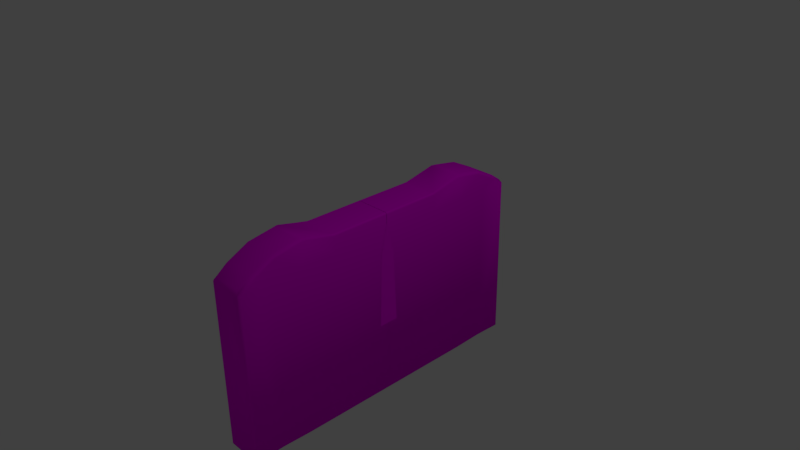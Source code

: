 # Source: MykiGateOpen.blend  (saved by Blender 2.77.0; exported with 4.5.12 LTS)
import bpy
from mathutils import Matrix  # noqa: F401  (used for matrix-valued properties, if any)

bpy.ops.wm.read_factory_settings(use_empty=True)
scene = bpy.context.scene
scene.name = 'Scene'

# ---- collections
col_collection_1 = bpy.data.collections.new('Collection 1'); scene.collection.children.link(col_collection_1)

# ---- images (referenced by path relative to the original .blend; pixels are not part of the script)
import os
ASSET_DIR = os.environ.get("B2B_ASSET_DIR", "")  # directory of the original .blend (textures are referenced by path, not embedded)
HERE = os.path.dirname(os.path.abspath(__file__))  # packed textures are extracted next to this script under _unpacked/

def load_image(name, relpath, width, height, colorspace="sRGB"):
    """Load a texture the original file referenced (path relative to the .blend, or extracted next to this script)."""
    p = next((c for c in (os.path.join(HERE, relpath), os.path.join(ASSET_DIR, relpath)) if relpath and os.path.exists(c)), "")
    if p:
        img = bpy.data.images.load(p, check_existing=True)
        img.name = name
    else:  # same state as the original file: an image datablock whose file is absent (Cycles renders it pink)
        img = bpy.data.images.new(name, width, height)
        img.source = "FILE"
        img.filepath = "//" + (relpath or name)
    img.colorspace_settings.name = colorspace
    return img
img_ticket_png = load_image('ticket.png', 'ticket.png', 1024, 1024, 'sRGB')

# ---- materials (node trees are filled in below, after node groups)
mat_wire_027177088 = bpy.data.materials.new('wire_027177088')
mat_wire_027177088.alpha_threshold = 0.0
mat_wire_027177088.diffuse_color = (0.1059, 0.6941, 0.3451, 1.0)
mat_wire_027177088.specular_color = (0.35, 0.35, 0.35)
mat_wire_027177088.roughness = 0.5

# ---- material node trees
mat_wire_027177088.use_nodes = True; mat_wire_027177088.node_tree.nodes.clear()
_N = mat_wire_027177088.node_tree.nodes; _L = mat_wire_027177088.node_tree.links
n0 = _N.new('ShaderNodeOutputMaterial'); n0.name = 'Material Output'; n0.location = (300, 300)
n1 = _N.new('ShaderNodeBsdfDiffuse'); n1.name = 'Diffuse BSDF'; n1.location = (10, 300)
n2 = _N.new('ShaderNodeTexImage'); n2.name = 'Image Texture'; n2.location = (-180, 300)
n2.width = 140
n2.image = img_ticket_png
_L.new(n1.outputs[0], n0.inputs[0])
_L.new(n2.outputs[0], n1.inputs[0])
n0.is_active_output = True

# ---- world
world_world = bpy.data.worlds.new('World'); scene.world = world_world
world_world.color = (0.05088, 0.05088, 0.05088)
world_world.use_sun_shadow = False
world_world.sun_shadow_jitter_overblur = 0.0
world_world.cycles.sampling_method = 'MANUAL'

# ---- cameras
cam_camera = bpy.data.cameras.new('Camera')
cam_camera.clip_end = 100.0
cam_camera.lens = 35.0
cam_camera.sensor_width = 32.0
cam_camera.sensor_height = 18.0
cam_camera.ortho_scale = 7.314
cam_camera.dof.focus_distance = 0.0

# ---- lights
light_lamp = bpy.data.lights.new('Lamp', 'POINT')
light_lamp.transmission_factor = 0.0
light_lamp.cutoff_distance = 30.0
light_lamp.energy = 100.0
light_lamp.shadow_buffer_clip_start = 1.001
light_lamp.shadow_soft_size = 0.1
light_lamp.shadow_maximum_resolution = 0.006
light_lamp.use_absolute_resolution = True

# ---- meshes
me_untitled = bpy.data.meshes.new('Untitled')
me_untitled.from_pydata([(-0.1042, -0.0003982, -0.7658), (-0.1034, -0.326, -0.7658), (0.1035, -0.3256, -0.7658), (0.1027, 6.008e-05, -0.7658), (-0.09416, -0.001076, 0.2666), (0.09274, -0.0005627, 0.2666), (0.09336, -0.3263, 0.2663), (-0.09344, -0.3266, 0.2663), (0.1027, -0.0005403, 0.1677), (-0.1042, -0.0009985, 0.1677), (0.1035, -0.3262, 0.1674), (0.09455, -0.8669, -0.7658), (-0.09215, -0.8673, -0.7658), (-0.09224, -0.8698, 0.1571), (0.09466, -0.8693, 0.1571), (-0.09789, -0.5333, -0.7658), (-0.09761, -0.704, -0.7658), (0.09929, -0.7035, -0.7658), (0.1038, -0.5328, -0.7658), (0.08381, -0.5304, 0.3105), (0.08412, -0.6706, 0.2845), (-0.08248, -0.671, 0.2845), (-0.08279, -0.5309, 0.3105), (0.1038, -0.5334, 0.1673), (0.1043, -0.7041, 0.1672), (-0.1034, -0.3266, 0.1674), (-0.103, -0.5339, 0.1673), (0.1027, -0.0006404, 0.2566), (0.1015, -0.0006428, 0.2622), (0.09824, -0.0006504, 0.2656), (-0.09966, -0.001089, 0.2656), (-0.1031, -0.001096, 0.2622), (-0.1042, -0.0009985, 0.2566), (0.1039, -0.5074, 0.2989), (0.1035, -0.3262, 0.2563), (-0.08206, -0.8592, 0.176), (-0.08221, -0.7932, 0.2227), (0.08439, -0.7928, 0.2227), (0.08444, -0.8587, 0.176), (-0.1026, -0.669, 0.2684), (-0.1026, -0.7046, 0.1672), (-0.103, -0.508, 0.2989), (0.1046, -0.8593, 0.1577), (0.1045, -0.7821, 0.2074), (0.1042, -0.6684, 0.2684), (-0.1034, -0.3267, 0.2563), (0.09385, -0.5056, 0.3088), (-0.09305, -0.506, 0.3088), (-0.09775, -0.8662, -0.7658), (-0.1011, -0.8628, -0.7658), (-0.1023, -0.8573, -0.7658), (0.1035, -0.8624, -0.7658), (0.1046, -0.8568, -0.7658), (0.1002, -0.8657, -0.7658), (-0.1023, -0.7826, 0.2074), (-0.1022, -0.8598, 0.1577), (-0.09322, -0.7902, 0.2191), (-0.09349, -0.6681, 0.2809), (0.09501, -0.6677, 0.2809), (0.09528, -0.7898, 0.2191), (0.09896, -0.3262, 0.2652), (-0.09832, -0.7883, 0.2164), (-0.09859, -0.6671, 0.2781), (0.1013, -0.8626, 0.1575), (-0.09555, -0.8664, 0.1573), (0.09716, -0.5062, 0.3055), (0.1, -0.6666, 0.2781), (-0.09634, -0.5066, 0.3055), (-0.09894, -0.3267, 0.2652), (0.1004, -0.7878, 0.2164), (0.09795, -0.866, 0.1573), (0.1023, -0.3262, 0.2618), (-0.1013, -0.7858, 0.2125), (-0.1016, -0.6674, 0.2739), (-0.09886, -0.8631, 0.1575), (0.1006, -0.5068, 0.3022), (0.1032, -0.6668, 0.2739), (-0.09974, -0.5073, 0.3022), (-0.1023, -0.3266, 0.2618), (0.1034, -0.7853, 0.2125), (-0.1042, -0.000298, -0.7658), (0.1027, 0.0001597, -0.7658), (0.102, 0.3259, -0.7658), (-0.1049, 0.3253, -0.7658), (-0.09417, 0.0004239, 0.2666), (-0.09489, 0.3259, 0.2663), (0.09191, 0.3264, 0.2663), (0.09273, 0.0007377, 0.2666), (-0.1042, 0.0003018, 0.1677), (0.1027, 0.0007596, 0.1677), (0.102, 0.3265, 0.1674), (0.09071, 0.867, -0.7658), (0.09081, 0.8694, 0.1571), (-0.09609, 0.8691, 0.1571), (-0.09599, 0.8666, -0.7658), (-0.1002, 0.5326, -0.7658), (0.1015, 0.5331, -0.7658), (0.09618, 0.7037, -0.7658), (-0.1007, 0.7033, -0.7658), (0.08146, 0.5305, 0.3105), (-0.08514, 0.5302, 0.3105), (-0.08545, 0.6703, 0.2845), (0.08115, 0.6707, 0.2845), (0.1015, 0.5337, 0.1673), (0.1012, 0.7044, 0.1672), (-0.1053, 0.5332, 0.1673), (-0.1049, 0.3259, 0.1674), (0.09823, 0.0008497, 0.2656), (0.1015, 0.0008569, 0.2621), (0.1027, 0.0008597, 0.2566), (-0.1031, 0.0004039, 0.2621), (-0.09967, 0.0004115, 0.2656), (-0.1042, 0.0003014, 0.2566), (0.102, 0.3265, 0.2563), (0.1016, 0.5077, 0.2989), (-0.08587, 0.8585, 0.176), (0.08063, 0.8588, 0.176), (0.08088, 0.7929, 0.2227), (-0.08572, 0.7925, 0.2227), (-0.1055, 0.6682, 0.2684), (-0.1053, 0.5073, 0.2989), (-0.1057, 0.7039, 0.1672), (0.1013, 0.6687, 0.2684), (0.101, 0.7824, 0.2074), (0.1008, 0.8596, 0.1577), (-0.1049, 0.326, 0.2563), (-0.09529, 0.5053, 0.3088), (0.09161, 0.5057, 0.3088), (-0.1016, 0.8655, -0.7658), (-0.1049, 0.8621, -0.7658), (-0.1061, 0.8566, -0.7658), (0.09972, 0.8627, -0.7658), (0.09632, 0.8659, -0.7658), (0.1008, 0.8571, -0.7658), (-0.106, 0.8591, 0.1577), (-0.1058, 0.7819, 0.2074), (-0.09644, 0.6674, 0.2809), (-0.09671, 0.7895, 0.2191), (0.09206, 0.6677, 0.2809), (0.09179, 0.7899, 0.2191), (0.09751, 0.3264, 0.2652), (-0.1018, 0.7876, 0.2164), (-0.1015, 0.6664, 0.2781), (0.09752, 0.8629, 0.1575), (-0.09938, 0.8657, 0.1573), (0.09491, 0.5063, 0.3055), (0.09706, 0.6668, 0.2781), (-0.09869, 0.5059, 0.3055), (-0.1004, 0.326, 0.2652), (0.09412, 0.8661, 0.1573), (0.09689, 0.788, 0.2164), (0.1008, 0.3265, 0.2618), (-0.1045, 0.6667, 0.2739), (-0.1048, 0.7851, 0.2125), (-0.1027, 0.8624, 0.1575), (0.09831, 0.5071, 0.3022), (0.1003, 0.6671, 0.2739), (-0.102, 0.5066, 0.3022), (-0.1038, 0.3259, 0.2618), (0.0999, 0.7855, 0.2125), (0.1038, -0.05584, -0.3607), (0.1037, -0.03944, 0.04353), (0.1037, -0.03944, -0.3607), (0.1036, 0.0003619, 0.2109), (0.1036, 0.0003619, -0.3607), (0.1035, 0.04016, 0.04353), (0.1035, 0.04016, -0.3607), (0.1035, 0.05666, -0.3607), (0.1037, -0.04534, -0.3607), (0.1037, -0.03194, -0.3607), (0.1036, 0.03276, -0.3607), (0.1035, 0.04616, -0.3607), (-0.1047, 0.05621, -0.3607), (-0.1047, 0.03971, 0.04353), (-0.1047, 0.03971, -0.3607), (-0.1046, -9.346e-05, 0.2109), (-0.1046, -9.346e-05, -0.3607), (-0.1045, -0.03989, 0.04353), (-0.1045, -0.03989, -0.3607), (-0.1045, -0.05629, -0.3607), (-0.1047, 0.04571, -0.3607), (-0.1047, 0.03231, -0.3607), (-0.1045, -0.03239, -0.3607), (-0.1045, -0.04579, -0.3607)], [(169, 168), (164, 169), (170, 164), (171, 170), (181, 180), (176, 181), (182, 176), (183, 182)], [(2, 1, 0), (0, 3, 2), (6, 5, 4), (4, 7, 6), (8, 3, 0), (0, 9, 8), (10, 2, 3), (3, 8, 10), (13, 12, 11), (11, 14, 13), (17, 16, 15), (15, 18, 17), (21, 20, 19), (19, 22, 21), (17, 18, 23), (23, 24, 17), (25, 1, 15), (15, 26, 25), (27, 8, 29), (29, 28, 27), (8, 9, 5), (5, 29, 8), (4, 5, 31), (31, 30, 4), (5, 9, 32), (32, 31, 5), (33, 23, 10), (10, 34, 33), (37, 36, 35), (35, 38, 37), (26, 40, 39), (39, 41, 26), (43, 42, 24), (24, 44, 43), (45, 32, 9), (9, 25, 45), (15, 1, 2), (2, 18, 15), (47, 46, 6), (6, 7, 47), (23, 18, 2), (2, 10, 23), (9, 0, 1), (1, 25, 9), (8, 27, 34), (34, 10, 8), (41, 45, 25), (25, 26, 41), (26, 15, 16), (16, 40, 26), (48, 49, 11), (11, 12, 48), (49, 50, 16), (16, 11, 49), (51, 53, 17), (17, 52, 51), (11, 16, 17), (17, 53, 11), (36, 37, 20), (20, 21, 36), (42, 52, 17), (17, 24, 42), (54, 39, 40), (40, 55, 54), (44, 24, 23), (23, 33, 44), (56, 36, 21), (21, 57, 56), (57, 21, 22), (22, 47, 57), (46, 47, 22), (22, 19, 46), (58, 46, 19), (19, 20, 58), (59, 58, 20), (20, 37, 59), (59, 37, 38), (38, 14, 59), (13, 14, 38), (38, 35, 13), (56, 13, 35), (35, 36, 56), (55, 40, 16), (16, 50, 55), (6, 60, 29), (29, 5, 6), (57, 62, 61), (61, 56, 57), (42, 63, 51), (51, 52, 42), (13, 64, 48), (48, 12, 13), (58, 66, 65), (65, 46, 58), (7, 68, 67), (67, 47, 7), (70, 69, 59), (59, 14, 70), (56, 61, 64), (64, 13, 56), (4, 30, 68), (68, 7, 4), (46, 65, 60), (60, 6, 46), (59, 69, 66), (66, 58, 59), (47, 67, 62), (62, 57, 47), (60, 71, 28), (28, 29, 60), (71, 34, 27), (27, 28, 71), (73, 72, 61), (61, 62, 73), (39, 54, 72), (72, 73, 39), (63, 70, 53), (53, 51, 63), (70, 14, 11), (11, 53, 70), (64, 74, 49), (49, 48, 64), (74, 55, 50), (50, 49, 74), (66, 76, 75), (75, 65, 66), (76, 44, 33), (33, 75, 76), (68, 78, 77), (77, 67, 68), (78, 45, 41), (41, 77, 78), (63, 79, 69), (69, 70, 63), (42, 43, 79), (79, 63, 42), (61, 72, 74), (74, 64, 61), (72, 54, 55), (55, 74, 72), (30, 31, 78), (78, 68, 30), (31, 32, 45), (45, 78, 31), (65, 75, 71), (71, 60, 65), (33, 34, 71), (71, 75, 33), (69, 79, 76), (76, 66, 69), (79, 43, 44), (44, 76, 79), (77, 73, 62), (62, 67, 77), (41, 39, 73), (73, 77, 41), (82, 81, 80), (80, 83, 82), (86, 85, 84), (84, 87, 86), (89, 88, 80), (80, 81, 89), (90, 89, 81), (81, 82, 90), (93, 92, 91), (91, 94, 93), (97, 96, 95), (95, 98, 97), (101, 100, 99), (99, 102, 101), (97, 104, 103), (103, 96, 97), (106, 105, 95), (95, 83, 106), (107, 89, 109), (109, 108, 107), (89, 107, 87), (87, 88, 89), (110, 87, 84), (84, 111, 110), (112, 88, 87), (87, 110, 112), (114, 113, 90), (90, 103, 114), (117, 116, 115), (115, 118, 117), (105, 120, 119), (119, 121, 105), (123, 122, 104), (104, 124, 123), (125, 106, 88), (88, 112, 125), (95, 96, 82), (82, 83, 95), (126, 85, 86), (86, 127, 126), (103, 90, 82), (82, 96, 103), (88, 106, 83), (83, 80, 88), (89, 90, 113), (113, 109, 89), (120, 105, 106), (106, 125, 120), (105, 121, 98), (98, 95, 105), (128, 94, 91), (91, 129, 128), (129, 91, 98), (98, 130, 129), (131, 133, 97), (97, 132, 131), (91, 132, 97), (97, 98, 91), (118, 101, 102), (102, 117, 118), (124, 104, 97), (97, 133, 124), (135, 134, 121), (121, 119, 135), (122, 114, 103), (103, 104, 122), (137, 136, 101), (101, 118, 137), (136, 126, 100), (100, 101, 136), (127, 99, 100), (100, 126, 127), (138, 102, 99), (99, 127, 138), (139, 117, 102), (102, 138, 139), (139, 92, 116), (116, 117, 139), (93, 115, 116), (116, 92, 93), (137, 118, 115), (115, 93, 137), (134, 130, 98), (98, 121, 134), (86, 87, 107), (107, 140, 86), (136, 137, 141), (141, 142, 136), (124, 133, 131), (131, 143, 124), (93, 94, 128), (128, 144, 93), (138, 127, 145), (145, 146, 138), (85, 126, 147), (147, 148, 85), (149, 92, 139), (139, 150, 149), (137, 93, 144), (144, 141, 137), (84, 85, 148), (148, 111, 84), (127, 86, 140), (140, 145, 127), (139, 138, 146), (146, 150, 139), (126, 136, 142), (142, 147, 126), (140, 107, 108), (108, 151, 140), (151, 108, 109), (109, 113, 151), (152, 142, 141), (141, 153, 152), (119, 152, 153), (153, 135, 119), (143, 131, 132), (132, 149, 143), (149, 132, 91), (91, 92, 149), (144, 128, 129), (129, 154, 144), (154, 129, 130), (130, 134, 154), (146, 145, 155), (155, 156, 146), (156, 155, 114), (114, 122, 156), (148, 147, 157), (157, 158, 148), (158, 157, 120), (120, 125, 158), (143, 149, 150), (150, 159, 143), (124, 143, 159), (159, 123, 124), (141, 144, 154), (154, 153, 141), (153, 154, 134), (134, 135, 153), (111, 148, 158), (158, 110, 111), (110, 158, 125), (125, 112, 110), (145, 140, 151), (151, 155, 145), (114, 155, 151), (151, 113, 114), (150, 146, 156), (156, 159, 150), (159, 156, 122), (122, 123, 159), (157, 147, 142), (142, 152, 157), (120, 157, 152), (152, 119, 120), (161, 160, 162), (161, 164, 163), (164, 161, 162), (164, 165, 163), (165, 164, 166), (166, 167, 165), (173, 172, 174), (173, 176, 175), (176, 173, 174), (176, 177, 175), (177, 176, 178), (178, 179, 177)])
me_untitled.polygons.foreach_set('use_smooth', [True] * 324)
_k = set([(0, 3), (0, 9), (3, 8), (4, 5), (4, 30), (5, 29), (8, 27), (9, 32), (27, 28), (28, 29), (30, 31), (31, 32), (80, 81), (80, 88), (81, 89), (84, 87), (84, 111), (87, 107), (88, 112), (89, 109), (107, 108), (108, 109), (110, 111), (110, 112), (160, 161), (160, 162), (161, 163), (162, 164), (163, 165), (164, 166), (164, 169), (164, 170), (165, 167), (166, 167), (168, 169), (170, 171), (172, 173), (172, 174), (173, 175), (174, 176), (175, 177), (176, 178), (176, 181), (176, 182), (177, 179), (178, 179), (180, 181), (182, 183)])
me_untitled.attributes.new('sharp_edge', 'BOOLEAN', 'EDGE').data.foreach_set('value', [ (min(e.vertices), max(e.vertices)) in _k for e in me_untitled.edges])
_uv = me_untitled.uv_layers.new(name='UVChannel_1')
_uv.uv.foreach_set('vector', [0.5032, 0.2432, 0.5971, 0.2432, 0.5971, 0.0238, 0.5971, 0.0238, 0.5032, 0.0238, 0.5032, 0.2432, 0.9648, 0.4861, 0.9679, 0.1087, 0.8219, 0.1075, 0.8219, 0.1075, 0.8188, 0.485, 0.9648, 0.4861, 0.5091, 0.5565, 0.5091, 0.9796, 0.603, 0.9796, 0.603, 0.9796, 0.603, 0.5565, 0.5091, 0.5565, 0.0672, 0.2486, 0.4903, 0.2486, 0.4903, 0.0293, 0.4903, 0.0293, 0.0672, 0.0293, 0.0672, 0.2486, 0.6345, 0.1195, 0.6287, 0.8383, 0.7745, 0.8395, 0.7745, 0.8395, 0.7812, 0.1205, 0.6345, 0.1195, 0.5055, 0.4147, 0.5948, 0.4147, 0.5948, 0.3372, 0.5948, 0.3372, 0.5032, 0.3372, 0.5055, 0.4147, 0.8249, 0.7576, 0.9546, 0.7583, 0.9554, 0.6478, 0.9554, 0.6478, 0.8256, 0.647, 0.8249, 0.7576, 0.4881, 0.4201, 0.4903, 0.3427, 0.0672, 0.3427, 0.0672, 0.3427, 0.0672, 0.4201, 0.4881, 0.4201, 0.0672, 0.2485, 0.4903, 0.2485, 0.4881, 0.3426, 0.4881, 0.3426, 0.0672, 0.3426, 0.0672, 0.2485, 0.5091, 0.5161, 0.5091, 0.5565, 0.5112, 0.5121, 0.5112, 0.5121, 0.5097, 0.5136, 0.5091, 0.5161, 0.5091, 0.5565, 0.603, 0.5565, 0.5137, 0.5116, 0.5137, 0.5116, 0.5112, 0.5121, 0.5091, 0.5565, 0.5985, 0.5116, 0.5137, 0.5116, 0.6025, 0.5136, 0.6025, 0.5136, 0.601, 0.5121, 0.5985, 0.5116, 0.5137, 0.5116, 0.603, 0.5565, 0.603, 0.5161, 0.603, 0.5161, 0.6025, 0.5136, 0.5137, 0.5116, 0.0075, 0.3309, 0.0672, 0.3427, 0.0672, 0.2486, 0.0672, 0.2486, 0.0269, 0.2486, 0.0075, 0.3309, 0.9553, 0.8642, 0.8251, 0.8636, 0.8251, 0.9258, 0.8251, 0.9258, 0.9546, 0.9265, 0.9553, 0.8642, 0.0672, 0.3426, 0.0672, 0.42, 0.0213, 0.4038, 0.0213, 0.4038, 0.0075, 0.3307, 0.0672, 0.3426, 0.0489, 0.4555, 0.0714, 0.4905, 0.0672, 0.4201, 0.0672, 0.4201, 0.0213, 0.4039, 0.0489, 0.4555, 0.0269, 0.2485, 0.0269, 0.0291, 0.0672, 0.0291, 0.0672, 0.0291, 0.0672, 0.2485, 0.0269, 0.2485, 0.5948, 0.3372, 0.5971, 0.2432, 0.5032, 0.2432, 0.5032, 0.2432, 0.5032, 0.3372, 0.5948, 0.3372, 0.8175, 0.6284, 0.9638, 0.6294, 0.9648, 0.4861, 0.9648, 0.4861, 0.8188, 0.485, 0.8175, 0.6284, 0.0672, 0.3427, 0.4903, 0.3427, 0.4903, 0.2486, 0.4903, 0.2486, 0.0672, 0.2486, 0.0672, 0.3427, 0.0672, 0.0291, 0.4903, 0.0291, 0.4903, 0.2485, 0.4903, 0.2485, 0.0672, 0.2485, 0.0672, 0.0291, 0.0672, 0.0293, 0.0269, 0.0293, 0.0269, 0.2486, 0.0269, 0.2486, 0.0672, 0.2486, 0.0672, 0.0293, 0.0075, 0.3307, 0.0269, 0.2485, 0.0672, 0.2485, 0.0672, 0.2485, 0.0672, 0.3426, 0.0075, 0.3307, 0.0672, 0.3426, 0.4881, 0.3426, 0.4881, 0.42, 0.4881, 0.42, 0.0672, 0.42, 0.0672, 0.3426, 0.595, 0.4883, 0.5966, 0.4868, 0.5077, 0.4888, 0.5077, 0.4888, 0.5925, 0.4888, 0.595, 0.4883, 0.5966, 0.4868, 0.5971, 0.4842, 0.5948, 0.4147, 0.5948, 0.4147, 0.5077, 0.4888, 0.5966, 0.4868, 0.5037, 0.4868, 0.5052, 0.4883, 0.5055, 0.4147, 0.5055, 0.4147, 0.5032, 0.4842, 0.5037, 0.4868, 0.5077, 0.4888, 0.5948, 0.4147, 0.5055, 0.4147, 0.5055, 0.4147, 0.5052, 0.4883, 0.5077, 0.4888, 0.8251, 0.8636, 0.9553, 0.8642, 0.9546, 0.7583, 0.9546, 0.7583, 0.8249, 0.7576, 0.8251, 0.8636, 0.0714, 0.4905, 0.4903, 0.4897, 0.4881, 0.4201, 0.4881, 0.4201, 0.0672, 0.4201, 0.0714, 0.4905, 0.0489, 0.4554, 0.0213, 0.4038, 0.0672, 0.42, 0.0672, 0.42, 0.0714, 0.4904, 0.0489, 0.4554, 0.0213, 0.4039, 0.0672, 0.4201, 0.0672, 0.3427, 0.0672, 0.3427, 0.0075, 0.3309, 0.0213, 0.4039, 0.8161, 0.863, 0.8251, 0.8636, 0.8249, 0.7576, 0.8249, 0.7576, 0.8159, 0.7564, 0.8161, 0.863, 0.8159, 0.7564, 0.8249, 0.7576, 0.8256, 0.647, 0.8256, 0.647, 0.8175, 0.6284, 0.8159, 0.7564, 0.9638, 0.6294, 0.8175, 0.6284, 0.8256, 0.647, 0.8256, 0.647, 0.9554, 0.6478, 0.9638, 0.6294, 0.9631, 0.7573, 0.9638, 0.6294, 0.9554, 0.6478, 0.9554, 0.6478, 0.9546, 0.7583, 0.9631, 0.7573, 0.9649, 0.8638, 0.9631, 0.7573, 0.9546, 0.7583, 0.9546, 0.7583, 0.9553, 0.8642, 0.9649, 0.8638, 0.9649, 0.8638, 0.9553, 0.8642, 0.9546, 0.9265, 0.9546, 0.9265, 0.9632, 0.942, 0.9649, 0.8638, 0.8163, 0.9411, 0.9632, 0.942, 0.9546, 0.9265, 0.9546, 0.9265, 0.8251, 0.9258, 0.8163, 0.9411, 0.8161, 0.863, 0.8163, 0.9411, 0.8251, 0.9258, 0.8251, 0.9258, 0.8251, 0.8636, 0.8161, 0.863, 0.0714, 0.4904, 0.0672, 0.42, 0.4881, 0.42, 0.4881, 0.42, 0.4903, 0.4896, 0.0714, 0.4904, 0.9648, 0.4861, 0.9692, 0.4864, 0.9723, 0.1088, 0.9723, 0.1088, 0.9679, 0.1087, 0.9648, 0.4861, 0.8159, 0.7564, 0.8113, 0.7565, 0.8114, 0.8627, 0.8114, 0.8627, 0.8161, 0.863, 0.8159, 0.7564, 0.791, 0.1154, 0.7879, 0.1168, 0.7824, 0.837, 0.7824, 0.837, 0.7867, 0.8364, 0.791, 0.1154, 0.6345, 0.1195, 0.6312, 0.1176, 0.6244, 0.8373, 0.6244, 0.8373, 0.6287, 0.8383, 0.6345, 0.1195, 0.9631, 0.7573, 0.967, 0.7575, 0.9673, 0.6304, 0.9673, 0.6304, 0.9638, 0.6294, 0.9631, 0.7573, 0.8188, 0.485, 0.8144, 0.4853, 0.814, 0.6294, 0.814, 0.6294, 0.8175, 0.6284, 0.8188, 0.485, 0.9665, 0.9401, 0.9701, 0.8637, 0.9649, 0.8638, 0.9649, 0.8638, 0.9632, 0.942, 0.9665, 0.9401, 0.8161, 0.863, 0.8114, 0.8627, 0.813, 0.9392, 0.813, 0.9392, 0.8163, 0.9411, 0.8161, 0.863, 0.8219, 0.1075, 0.8175, 0.1077, 0.8144, 0.4853, 0.8144, 0.4853, 0.8188, 0.485, 0.8219, 0.1075, 0.9638, 0.6294, 0.9673, 0.6304, 0.9692, 0.4864, 0.9692, 0.4864, 0.9648, 0.4861, 0.9638, 0.6294, 0.9649, 0.8638, 0.9701, 0.8637, 0.967, 0.7575, 0.967, 0.7575, 0.9631, 0.7573, 0.9649, 0.8638, 0.8175, 0.6284, 0.814, 0.6294, 0.8113, 0.7565, 0.8113, 0.7565, 0.8159, 0.7564, 0.8175, 0.6284, 0.9692, 0.4864, 0.9728, 0.4866, 0.976, 0.1089, 0.976, 0.1089, 0.9723, 0.1088, 0.9692, 0.4864, 0.9728, 0.4866, 0.9771, 0.4864, 0.9804, 0.1089, 0.9804, 0.1089, 0.976, 0.1089, 0.9728, 0.4866, 0.8075, 0.7579, 0.8072, 0.8626, 0.8114, 0.8627, 0.8114, 0.8627, 0.8113, 0.7565, 0.8075, 0.7579, 0.8039, 0.7604, 0.8027, 0.8627, 0.8072, 0.8626, 0.8072, 0.8626, 0.8075, 0.7579, 0.8039, 0.7604, 0.7879, 0.1168, 0.7845, 0.1186, 0.7787, 0.8384, 0.7787, 0.8384, 0.7824, 0.837, 0.7879, 0.1168, 0.7845, 0.1186, 0.7812, 0.1205, 0.7745, 0.8395, 0.7745, 0.8395, 0.7787, 0.8384, 0.7845, 0.1186, 0.6312, 0.1176, 0.6279, 0.1158, 0.6207, 0.836, 0.6207, 0.836, 0.6244, 0.8373, 0.6312, 0.1176, 0.6279, 0.1158, 0.6248, 0.1144, 0.6164, 0.8353, 0.6164, 0.8353, 0.6207, 0.836, 0.6279, 0.1158, 0.967, 0.7575, 0.9705, 0.759, 0.9709, 0.6315, 0.9709, 0.6315, 0.9673, 0.6304, 0.967, 0.7575, 0.9705, 0.759, 0.9743, 0.7615, 0.9743, 0.6322, 0.9743, 0.6322, 0.9709, 0.6315, 0.9705, 0.759, 0.8144, 0.4853, 0.8107, 0.4855, 0.8103, 0.6304, 0.8103, 0.6304, 0.814, 0.6294, 0.8144, 0.4853, 0.8107, 0.4855, 0.8064, 0.4852, 0.8069, 0.6311, 0.8069, 0.6311, 0.8103, 0.6304, 0.8107, 0.4855, 0.9699, 0.9383, 0.9746, 0.8637, 0.9701, 0.8637, 0.9701, 0.8637, 0.9665, 0.9401, 0.9699, 0.9383, 0.973, 0.9369, 0.9791, 0.8637, 0.9746, 0.8637, 0.9746, 0.8637, 0.9699, 0.9383, 0.973, 0.9369, 0.8114, 0.8627, 0.8072, 0.8626, 0.8097, 0.9374, 0.8097, 0.9374, 0.813, 0.9392, 0.8114, 0.8627, 0.8072, 0.8626, 0.8027, 0.8627, 0.8066, 0.9359, 0.8066, 0.9359, 0.8097, 0.9374, 0.8072, 0.8626, 0.8175, 0.1077, 0.8139, 0.1077, 0.8107, 0.4855, 0.8107, 0.4855, 0.8144, 0.4853, 0.8175, 0.1077, 0.8139, 0.1077, 0.8094, 0.1077, 0.8064, 0.4852, 0.8064, 0.4852, 0.8107, 0.4855, 0.8139, 0.1077, 0.9673, 0.6304, 0.9709, 0.6315, 0.9728, 0.4866, 0.9728, 0.4866, 0.9692, 0.4864, 0.9673, 0.6304, 0.9743, 0.6322, 0.9771, 0.4864, 0.9728, 0.4866, 0.9728, 0.4866, 0.9709, 0.6315, 0.9743, 0.6322, 0.9701, 0.8637, 0.9746, 0.8637, 0.9705, 0.759, 0.9705, 0.759, 0.967, 0.7575, 0.9701, 0.8637, 0.9746, 0.8637, 0.9791, 0.8637, 0.9743, 0.7615, 0.9743, 0.7615, 0.9705, 0.759, 0.9746, 0.8637, 0.8103, 0.6304, 0.8075, 0.7579, 0.8113, 0.7565, 0.8113, 0.7565, 0.814, 0.6294, 0.8103, 0.6304, 0.8069, 0.6311, 0.8039, 0.7604, 0.8075, 0.7579, 0.8075, 0.7579, 0.8103, 0.6304, 0.8069, 0.6311, 0.5032, 0.2432, 0.5032, 0.0238, 0.5971, 0.0238, 0.5971, 0.0238, 0.5971, 0.2432, 0.5032, 0.2432, 0.9648, 0.4861, 0.8188, 0.485, 0.8219, 0.1075, 0.8219, 0.1075, 0.9679, 0.1087, 0.9648, 0.4861, 0.5091, 0.5565, 0.603, 0.5565, 0.603, 0.9796, 0.603, 0.9796, 0.5091, 0.9796, 0.5091, 0.5565, 0.0672, 0.2486, 0.0672, 0.0293, 0.4903, 0.0293, 0.4903, 0.0293, 0.4903, 0.2486, 0.0672, 0.2486, 0.6345, 0.1195, 0.7812, 0.1205, 0.7745, 0.8395, 0.7745, 0.8395, 0.6287, 0.8383, 0.6345, 0.1195, 0.5055, 0.4147, 0.5032, 0.3372, 0.5948, 0.3372, 0.5948, 0.3372, 0.5948, 0.4147, 0.5055, 0.4147, 0.8249, 0.7576, 0.8256, 0.647, 0.9554, 0.6478, 0.9554, 0.6478, 0.9546, 0.7583, 0.8249, 0.7576, 0.4881, 0.4201, 0.0672, 0.4201, 0.0672, 0.3427, 0.0672, 0.3427, 0.4903, 0.3427, 0.4881, 0.4201, 0.0672, 0.2485, 0.0672, 0.3426, 0.4881, 0.3426, 0.4881, 0.3426, 0.4903, 0.2485, 0.0672, 0.2485, 0.5112, 0.5121, 0.5091, 0.5565, 0.5091, 0.5161, 0.5091, 0.5161, 0.5097, 0.5136, 0.5112, 0.5121, 0.5091, 0.5565, 0.5112, 0.5121, 0.5137, 0.5116, 0.5137, 0.5116, 0.603, 0.5565, 0.5091, 0.5565, 0.6025, 0.5136, 0.5137, 0.5116, 0.5985, 0.5116, 0.5985, 0.5116, 0.601, 0.5121, 0.6025, 0.5136, 0.603, 0.5161, 0.603, 0.5565, 0.5137, 0.5116, 0.5137, 0.5116, 0.6025, 0.5136, 0.603, 0.5161, 0.0075, 0.3309, 0.0269, 0.2486, 0.0672, 0.2486, 0.0672, 0.2486, 0.0672, 0.3427, 0.0075, 0.3309, 0.9553, 0.8642, 0.9546, 0.9265, 0.8251, 0.9258, 0.8251, 0.9258, 0.8251, 0.8636, 0.9553, 0.8642, 0.0672, 0.3426, 0.0075, 0.3307, 0.0213, 0.4038, 0.0213, 0.4038, 0.0672, 0.42, 0.0672, 0.3426, 0.0489, 0.4555, 0.0213, 0.4039, 0.0672, 0.4201, 0.0672, 0.4201, 0.0714, 0.4905, 0.0489, 0.4555, 0.0269, 0.2485, 0.0672, 0.2485, 0.0672, 0.0291, 0.0672, 0.0291, 0.0269, 0.0291, 0.0269, 0.2485, 0.5948, 0.3372, 0.5032, 0.3372, 0.5032, 0.2432, 0.5032, 0.2432, 0.5971, 0.2432, 0.5948, 0.3372, 0.8175, 0.6284, 0.8188, 0.485, 0.9648, 0.4861, 0.9648, 0.4861, 0.9638, 0.6294, 0.8175, 0.6284, 0.0672, 0.3427, 0.0672, 0.2486, 0.4903, 0.2486, 0.4903, 0.2486, 0.4903, 0.3427, 0.0672, 0.3427, 0.0672, 0.0291, 0.0672, 0.2485, 0.4903, 0.2485, 0.4903, 0.2485, 0.4903, 0.0291, 0.0672, 0.0291, 0.0672, 0.0293, 0.0672, 0.2486, 0.0269, 0.2486, 0.0269, 0.2486, 0.0269, 0.0293, 0.0672, 0.0293, 0.0075, 0.3307, 0.0672, 0.3426, 0.0672, 0.2485, 0.0672, 0.2485, 0.0269, 0.2485, 0.0075, 0.3307, 0.0672, 0.3426, 0.0672, 0.42, 0.4881, 0.42, 0.4881, 0.42, 0.4881, 0.3426, 0.0672, 0.3426, 0.595, 0.4883, 0.5925, 0.4888, 0.5077, 0.4888, 0.5077, 0.4888, 0.5966, 0.4868, 0.595, 0.4883, 0.5966, 0.4868, 0.5077, 0.4888, 0.5948, 0.4147, 0.5948, 0.4147, 0.5971, 0.4842, 0.5966, 0.4868, 0.5037, 0.4868, 0.5032, 0.4842, 0.5055, 0.4147, 0.5055, 0.4147, 0.5052, 0.4883, 0.5037, 0.4868, 0.5077, 0.4888, 0.5052, 0.4883, 0.5055, 0.4147, 0.5055, 0.4147, 0.5948, 0.4147, 0.5077, 0.4888, 0.8251, 0.8636, 0.8249, 0.7576, 0.9546, 0.7583, 0.9546, 0.7583, 0.9553, 0.8642, 0.8251, 0.8636, 0.0714, 0.4905, 0.0672, 0.4201, 0.4881, 0.4201, 0.4881, 0.4201, 0.4903, 0.4897, 0.0714, 0.4905, 0.0489, 0.4554, 0.0714, 0.4904, 0.0672, 0.42, 0.0672, 0.42, 0.0213, 0.4038, 0.0489, 0.4554, 0.0213, 0.4039, 0.0075, 0.3309, 0.0672, 0.3427, 0.0672, 0.3427, 0.0672, 0.4201, 0.0213, 0.4039, 0.8161, 0.863, 0.8159, 0.7564, 0.8249, 0.7576, 0.8249, 0.7576, 0.8251, 0.8636, 0.8161, 0.863, 0.8159, 0.7564, 0.8175, 0.6284, 0.8256, 0.647, 0.8256, 0.647, 0.8249, 0.7576, 0.8159, 0.7564, 0.9638, 0.6294, 0.9554, 0.6478, 0.8256, 0.647, 0.8256, 0.647, 0.8175, 0.6284, 0.9638, 0.6294, 0.9631, 0.7573, 0.9546, 0.7583, 0.9554, 0.6478, 0.9554, 0.6478, 0.9638, 0.6294, 0.9631, 0.7573, 0.9649, 0.8638, 0.9553, 0.8642, 0.9546, 0.7583, 0.9546, 0.7583, 0.9631, 0.7573, 0.9649, 0.8638, 0.9649, 0.8638, 0.9632, 0.942, 0.9546, 0.9265, 0.9546, 0.9265, 0.9553, 0.8642, 0.9649, 0.8638, 0.8163, 0.9411, 0.8251, 0.9258, 0.9546, 0.9265, 0.9546, 0.9265, 0.9632, 0.942, 0.8163, 0.9411, 0.8161, 0.863, 0.8251, 0.8636, 0.8251, 0.9258, 0.8251, 0.9258, 0.8163, 0.9411, 0.8161, 0.863, 0.0714, 0.4904, 0.4903, 0.4896, 0.4881, 0.42, 0.4881, 0.42, 0.0672, 0.42, 0.0714, 0.4904, 0.9648, 0.4861, 0.9679, 0.1087, 0.9723, 0.1088, 0.9723, 0.1088, 0.9692, 0.4864, 0.9648, 0.4861, 0.8159, 0.7564, 0.8161, 0.863, 0.8114, 0.8627, 0.8114, 0.8627, 0.8113, 0.7565, 0.8159, 0.7564, 0.791, 0.1154, 0.7867, 0.8364, 0.7824, 0.837, 0.7824, 0.837, 0.7879, 0.1168, 0.791, 0.1154, 0.6345, 0.1195, 0.6287, 0.8383, 0.6244, 0.8373, 0.6244, 0.8373, 0.6312, 0.1176, 0.6345, 0.1195, 0.9631, 0.7573, 0.9638, 0.6294, 0.9673, 0.6304, 0.9673, 0.6304, 0.967, 0.7575, 0.9631, 0.7573, 0.8188, 0.485, 0.8175, 0.6284, 0.814, 0.6294, 0.814, 0.6294, 0.8144, 0.4853, 0.8188, 0.485, 0.9665, 0.9401, 0.9632, 0.942, 0.9649, 0.8638, 0.9649, 0.8638, 0.9701, 0.8637, 0.9665, 0.9401, 0.8161, 0.863, 0.8163, 0.9411, 0.813, 0.9392, 0.813, 0.9392, 0.8114, 0.8627, 0.8161, 0.863, 0.8219, 0.1075, 0.8188, 0.485, 0.8144, 0.4853, 0.8144, 0.4853, 0.8175, 0.1077, 0.8219, 0.1075, 0.9638, 0.6294, 0.9648, 0.4861, 0.9692, 0.4864, 0.9692, 0.4864, 0.9673, 0.6304, 0.9638, 0.6294, 0.9649, 0.8638, 0.9631, 0.7573, 0.967, 0.7575, 0.967, 0.7575, 0.9701, 0.8637, 0.9649, 0.8638, 0.8175, 0.6284, 0.8159, 0.7564, 0.8113, 0.7565, 0.8113, 0.7565, 0.814, 0.6294, 0.8175, 0.6284, 0.9692, 0.4864, 0.9723, 0.1088, 0.976, 0.1089, 0.976, 0.1089, 0.9728, 0.4866, 0.9692, 0.4864, 0.9728, 0.4866, 0.976, 0.1089, 0.9804, 0.1089, 0.9804, 0.1089, 0.9771, 0.4864, 0.9728, 0.4866, 0.8075, 0.7579, 0.8113, 0.7565, 0.8114, 0.8627, 0.8114, 0.8627, 0.8072, 0.8626, 0.8075, 0.7579, 0.8039, 0.7604, 0.8075, 0.7579, 0.8072, 0.8626, 0.8072, 0.8626, 0.8027, 0.8627, 0.8039, 0.7604, 0.7879, 0.1168, 0.7824, 0.837, 0.7787, 0.8384, 0.7787, 0.8384, 0.7845, 0.1186, 0.7879, 0.1168, 0.7845, 0.1186, 0.7787, 0.8384, 0.7745, 0.8395, 0.7745, 0.8395, 0.7812, 0.1205, 0.7845, 0.1186, 0.6312, 0.1176, 0.6244, 0.8373, 0.6207, 0.836, 0.6207, 0.836, 0.6279, 0.1158, 0.6312, 0.1176, 0.6279, 0.1158, 0.6207, 0.836, 0.6164, 0.8353, 0.6164, 0.8353, 0.6248, 0.1144, 0.6279, 0.1158, 0.967, 0.7575, 0.9673, 0.6304, 0.9709, 0.6315, 0.9709, 0.6315, 0.9705, 0.759, 0.967, 0.7575, 0.9705, 0.759, 0.9709, 0.6315, 0.9743, 0.6322, 0.9743, 0.6322, 0.9743, 0.7615, 0.9705, 0.759, 0.8144, 0.4853, 0.814, 0.6294, 0.8103, 0.6304, 0.8103, 0.6304, 0.8107, 0.4855, 0.8144, 0.4853, 0.8107, 0.4855, 0.8103, 0.6304, 0.8069, 0.6311, 0.8069, 0.6311, 0.8064, 0.4852, 0.8107, 0.4855, 0.9699, 0.9383, 0.9665, 0.9401, 0.9701, 0.8637, 0.9701, 0.8637, 0.9746, 0.8637, 0.9699, 0.9383, 0.973, 0.9369, 0.9699, 0.9383, 0.9746, 0.8637, 0.9746, 0.8637, 0.9791, 0.8637, 0.973, 0.9369, 0.8114, 0.8627, 0.813, 0.9392, 0.8097, 0.9374, 0.8097, 0.9374, 0.8072, 0.8626, 0.8114, 0.8627, 0.8072, 0.8626, 0.8097, 0.9374, 0.8066, 0.9359, 0.8066, 0.9359, 0.8027, 0.8627, 0.8072, 0.8626, 0.8175, 0.1077, 0.8144, 0.4853, 0.8107, 0.4855, 0.8107, 0.4855, 0.8139, 0.1077, 0.8175, 0.1077, 0.8139, 0.1077, 0.8107, 0.4855, 0.8064, 0.4852, 0.8064, 0.4852, 0.8094, 0.1077, 0.8139, 0.1077, 0.9673, 0.6304, 0.9692, 0.4864, 0.9728, 0.4866, 0.9728, 0.4866, 0.9709, 0.6315, 0.9673, 0.6304, 0.9743, 0.6322, 0.9709, 0.6315, 0.9728, 0.4866, 0.9728, 0.4866, 0.9771, 0.4864, 0.9743, 0.6322, 0.9701, 0.8637, 0.967, 0.7575, 0.9705, 0.759, 0.9705, 0.759, 0.9746, 0.8637, 0.9701, 0.8637, 0.9746, 0.8637, 0.9705, 0.759, 0.9743, 0.7615, 0.9743, 0.7615, 0.9791, 0.8637, 0.9746, 0.8637, 0.8103, 0.6304, 0.814, 0.6294, 0.8113, 0.7565, 0.8113, 0.7565, 0.8075, 0.7579, 0.8103, 0.6304, 0.8069, 0.6311, 0.8103, 0.6304, 0.8075, 0.7579, 0.8075, 0.7579, 0.8039, 0.7604, 0.8069, 0.6311, 0.0998, 0.8655, 0.2912, 0.6935, 0.2967, 0.7001, 0.0998, 0.8655, 0.31, 0.716, 0.0316, 0.9499, 0.31, 0.716, 0.0998, 0.8655, 0.2967, 0.7001, 0.31, 0.716, 0.1265, 0.8973, 0.0316, 0.9499, 0.1265, 0.8973, 0.31, 0.716, 0.3234, 0.7319, 0.3234, 0.7319, 0.3289, 0.7384, 0.1265, 0.8973, 0.2981, 0.7445, 0.1065, 0.9163, 0.101, 0.9097, 0.2981, 0.7445, 0.0877, 0.8938, 0.3664, 0.6602, 0.0877, 0.8938, 0.2981, 0.7445, 0.101, 0.9097, 0.0877, 0.8938, 0.2715, 0.7127, 0.3664, 0.6602, 0.2715, 0.7127, 0.0877, 0.8938, 0.0744, 0.8779, 0.0744, 0.8779, 0.0689, 0.8713, 0.2715, 0.7127])
me_untitled.materials.append(mat_wire_027177088)
me_untitled.use_remesh_preserve_volume = False
me_untitled.use_remesh_preserve_attributes = False
me_untitled.use_mirror_vertex_groups = False
me_untitled.update()
me_untitled.normals_split_custom_set([tuple(v) for v in zip(*[iter([0.705, -0.002308, -0.7092, -0.7062, -0.01674, -0.7078, -0.707, -0.001565, -0.7073, -0.707, -0.001565, -0.7073, 0.7069, 0.001565, -0.7073, 0.705, -0.002308, -0.7092, 0.1008, 0.1125, 0.9885, 0.09852, -0.0004769, 0.9951, -0.09852, -0.0009312, 0.9951, -0.09852, -0.0009312, 0.9951, -0.09886, 0.1158, 0.9883, 0.1008, 0.1125, 0.9885, -0.001859, 1.0, 0.000372, -0.002215, 1.0, 0.0006431, -0.002215, 1.0, 0.0006431, -0.002215, 1.0, 0.0006431, -0.002214, 1.0, 0.000322, -0.001859, 1.0, 0.000372, 1.0, 0.002047, -6.605e-05, 0.705, -0.002308, -0.7092, 0.7069, 0.001565, -0.7073, 0.7069, 0.001565, -0.7073, 1.0, 0.002214, 1.236e-06, 1.0, 0.002047, -6.605e-05, -0.3825, -0.8724, 0.3044, -0.07068, -0.7239, -0.6863, 0.06941, -0.7145, -0.6962, 0.06941, -0.7145, -0.6962, 0.3854, -0.872, 0.3018, -0.3825, -0.8724, 0.3044, 0.7058, 0.004966, -0.7084, -0.7073, 0.01728, -0.7067, -0.7116, -0.01387, -0.7024, -0.7116, -0.01387, -0.7024, 0.7006, -0.01402, -0.7134, 0.7058, 0.004966, -0.7084, -0.1867, -0.3199, 0.9289, 0.1899, -0.3163, 0.9295, 0.2381, -0.09465, 0.9666, 0.2381, -0.09465, 0.9666, -0.2239, -0.09078, 0.9704, -0.1867, -0.3199, 0.9289, 0.7058, 0.004966, -0.7084, 0.7006, -0.01402, -0.7134, 1.0, 0.00138, -0.001492, 1.0, 0.00138, -0.001492, 1.0, 0.003001, -0.001504, 0.7058, 0.004966, -0.7084, -1.0, -0.002302, -0.0001361, -0.7062, -0.01674, -0.7078, -0.7116, -0.01387, -0.7024, -0.7116, -0.01387, -0.7024, -1.0, -0.003025, -0.001506, -1.0, -0.002302, -0.0001361, -0.002123, 1.0, 0.000716, -0.001859, 1.0, 0.000372, -0.002183, 1.0, 0.0007024, -0.002183, 1.0, 0.0007024, -0.002271, 1.0, 0.0003711, -0.002123, 1.0, 0.000716, -0.001859, 1.0, 0.000372, -0.002214, 1.0, 0.000322, -0.002204, 1.0, 0.0007078, -0.002204, 1.0, 0.0007078, -0.002183, 1.0, 0.0007024, -0.001859, 1.0, 0.000372, -0.002275, 1.0, 0.0003942, -0.002204, 1.0, 0.0007078, -0.002201, 1.0, 0.0007688, -0.002201, 1.0, 0.0007688, -0.002218, 1.0, 0.0004902, -0.002275, 1.0, 0.0003942, -0.002204, 1.0, 0.0007078, -0.002214, 1.0, 0.000322, -0.0022, 1.0, 0.0007791, -0.0022, 1.0, 0.0007791, -0.002201, 1.0, 0.0007688, -0.002204, 1.0, 0.0007078, 0.9041, -0.001775, 0.4274, 1.0, 0.00138, -0.001492, 1.0, 0.002047, -6.605e-05, 1.0, 0.002047, -6.605e-05, 0.9957, 0.01214, 0.09133, 0.9041, -0.001775, 0.4274, 0.1985, -0.5065, 0.8391, -0.2036, -0.5156, 0.8323, -0.305, -0.6694, 0.6774, -0.305, -0.6694, 0.6774, 0.2782, -0.684, 0.6743, 0.1985, -0.5065, 0.8391, -1.0, -0.003025, -0.001506, -1.0, -0.00133, -0.001502, -0.9926, -0.04897, 0.1113, -0.9926, -0.04897, 0.1113, -0.9048, 0.005863, 0.4257, -1.0, -0.003025, -0.001506, 0.9963, -0.04139, 0.07513, 0.8474, -0.4339, 0.306, 1.0, 0.003001, -0.001504, 1.0, 0.003001, -0.001504, 0.9926, -0.04345, 0.1137, 0.9963, -0.04139, 0.07513, -0.9956, 0.005116, 0.09347, -0.9951, -0.002289, 0.0985, -1.0, -0.002214, -4.127e-07, -1.0, -0.002214, -4.127e-07, -1.0, -0.002302, -0.0001361, -0.9956, 0.005116, 0.09347, -0.7116, -0.01387, -0.7024, -0.7062, -0.01674, -0.7078, 0.705, -0.002308, -0.7092, 0.705, -0.002308, -0.7092, 0.7006, -0.01402, -0.7134, -0.7116, -0.01387, -0.7024, -0.3941, 0.07961, 0.9156, 0.3954, 0.08635, 0.9144, 0.1008, 0.1125, 0.9885, 0.1008, 0.1125, 0.9885, -0.09886, 0.1158, 0.9883, -0.3941, 0.07961, 0.9156, 1.0, 0.00138, -0.001492, 0.7006, -0.01402, -0.7134, 0.705, -0.002308, -0.7092, 0.705, -0.002308, -0.7092, 1.0, 0.002047, -6.605e-05, 1.0, 0.00138, -0.001492, -1.0, -0.002214, -4.127e-07, -0.707, -0.001565, -0.7073, -0.7062, -0.01674, -0.7078, -0.7062, -0.01674, -0.7078, -1.0, -0.002302, -0.0001361, -1.0, -0.002214, -4.127e-07, 1.0, 0.002214, 1.236e-06, 0.9951, 0.002097, 0.09852, 0.9957, 0.01214, 0.09133, 0.9957, 0.01214, 0.09133, 1.0, 0.002047, -6.605e-05, 1.0, 0.002214, 1.236e-06, -0.9048, 0.005863, 0.4257, -0.9956, 0.005116, 0.09347, -1.0, -0.002302, -0.0001361, -1.0, -0.002302, -0.0001361, -1.0, -0.003025, -0.001506, -0.9048, 0.005863, 0.4257, -1.0, -0.003025, -0.001506, -0.7116, -0.01387, -0.7024, -0.7073, 0.01728, -0.7067, -0.7073, 0.01728, -0.7067, -1.0, -0.00133, -0.001502, -1.0, -0.003025, -0.001506, -0.3587, -0.6726, -0.6472, -0.6713, -0.3614, -0.6472, 0.06941, -0.7145, -0.6962, 0.06941, -0.7145, -0.6962, -0.07068, -0.7239, -0.6863, -0.3587, -0.6726, -0.6472, -0.6713, -0.3614, -0.6472, -0.7243, -0.05089, -0.6876, -0.7073, 0.01728, -0.7067, -0.7073, 0.01728, -0.7067, 0.06941, -0.7145, -0.6962, -0.6713, -0.3614, -0.6472, 0.675, -0.3451, -0.6521, 0.3571, -0.6587, -0.6622, 0.7058, 0.004966, -0.7084, 0.7058, 0.004966, -0.7084, 0.6862, -0.04441, -0.7261, 0.675, -0.3451, -0.6521, 0.06941, -0.7145, -0.6962, -0.7073, 0.01728, -0.7067, 0.7058, 0.004966, -0.7084, 0.7058, 0.004966, -0.7084, 0.3571, -0.6587, -0.6622, 0.06941, -0.7145, -0.6962, -0.2036, -0.5156, 0.8323, 0.1985, -0.5065, 0.8391, 0.1899, -0.3163, 0.9295, 0.1899, -0.3163, 0.9295, -0.1867, -0.3199, 0.9289, -0.2036, -0.5156, 0.8323, 0.8474, -0.4339, 0.306, 0.6862, -0.04441, -0.7261, 0.7058, 0.004966, -0.7084, 0.7058, 0.004966, -0.7084, 1.0, 0.003001, -0.001504, 0.8474, -0.4339, 0.306, -0.9957, -0.05545, 0.0745, -0.9926, -0.04897, 0.1113, -1.0, -0.00133, -0.001502, -1.0, -0.00133, -0.001502, -0.8362, -0.4333, 0.3363, -0.9957, -0.05545, 0.0745, 0.9926, -0.04345, 0.1137, 1.0, 0.003001, -0.001504, 1.0, 0.00138, -0.001492, 1.0, 0.00138, -0.001492, 0.9041, -0.001775, 0.4274, 0.9926, -0.04345, 0.1137, -0.4644, -0.4767, 0.7464, -0.2036, -0.5156, 0.8323, -0.1867, -0.3199, 0.9289, -0.1867, -0.3199, 0.9289, -0.435, -0.279, 0.8561, -0.4644, -0.4767, 0.7464, -0.435, -0.279, 0.8561, -0.1867, -0.3199, 0.9289, -0.2239, -0.09078, 0.9704, -0.2239, -0.09078, 0.9704, -0.3941, 0.07961, 0.9156, -0.435, -0.279, 0.8561, 0.3954, 0.08635, 0.9144, -0.3941, 0.07961, 0.9156, -0.2239, -0.09078, 0.9704, -0.2239, -0.09078, 0.9704, 0.2381, -0.09465, 0.9666, 0.3954, 0.08635, 0.9144, 0.4332, -0.2757, 0.8581, 0.3954, 0.08635, 0.9144, 0.2381, -0.09465, 0.9666, 0.2381, -0.09465, 0.9666, 0.1899, -0.3163, 0.9295, 0.4332, -0.2757, 0.8581, 0.4723, -0.4633, 0.7498, 0.4332, -0.2757, 0.8581, 0.1899, -0.3163, 0.9295, 0.1899, -0.3163, 0.9295, 0.1985, -0.5065, 0.8391, 0.4723, -0.4633, 0.7498, 0.4723, -0.4633, 0.7498, 0.1985, -0.5065, 0.8391, 0.2782, -0.684, 0.6743, 0.2782, -0.684, 0.6743, 0.3854, -0.872, 0.3018, 0.4723, -0.4633, 0.7498, -0.3825, -0.8724, 0.3044, 0.3854, -0.872, 0.3018, 0.2782, -0.684, 0.6743, 0.2782, -0.684, 0.6743, -0.305, -0.6694, 0.6774, -0.3825, -0.8724, 0.3044, -0.4644, -0.4767, 0.7464, -0.3825, -0.8724, 0.3044, -0.305, -0.6694, 0.6774, -0.305, -0.6694, 0.6774, -0.2036, -0.5156, 0.8323, -0.4644, -0.4767, 0.7464, -0.8362, -0.4333, 0.3363, -1.0, -0.00133, -0.001502, -0.7073, 0.01728, -0.7067, -0.7073, 0.01728, -0.7067, -0.7243, -0.05089, -0.6876, -0.8362, -0.4333, 0.3363, 0.1008, 0.1125, 0.9885, 0.4794, 0.09554, 0.8724, 0.4718, 0.0004499, 0.8817, 0.4718, 0.0004499, 0.8817, 0.09852, -0.0004769, 0.9951, 0.1008, 0.1125, 0.9885, -0.435, -0.279, 0.8561, -0.6453, -0.2286, 0.7289, -0.6965, -0.3901, 0.6022, -0.6965, -0.3901, 0.6022, -0.4644, -0.4767, 0.7464, -0.435, -0.279, 0.8561, 0.8474, -0.4339, 0.306, 0.649, -0.6639, 0.3714, 0.675, -0.3451, -0.6521, 0.675, -0.3451, -0.6521, 0.6862, -0.04441, -0.7261, 0.8474, -0.4339, 0.306, -0.3825, -0.8724, 0.3044, -0.645, -0.668, 0.3712, -0.3587, -0.6726, -0.6472, -0.3587, -0.6726, -0.6472, -0.07068, -0.7239, -0.6863, -0.3825, -0.8724, 0.3044, 0.4332, -0.2757, 0.8581, 0.6481, -0.2272, 0.7269, 0.7008, 0.0226, 0.713, 0.7008, 0.0226, 0.713, 0.3954, 0.08635, 0.9144, 0.4332, -0.2757, 0.8581, -0.09886, 0.1158, 0.9883, -0.4817, 0.09679, 0.871, -0.7007, 0.01297, 0.7133, -0.7007, 0.01297, 0.7133, -0.3941, 0.07961, 0.9156, -0.09886, 0.1158, 0.9883, 0.6473, -0.6675, 0.3681, 0.6967, -0.3826, 0.6069, 0.4723, -0.4633, 0.7498, 0.4723, -0.4633, 0.7498, 0.3854, -0.872, 0.3018, 0.6473, -0.6675, 0.3681, -0.4644, -0.4767, 0.7464, -0.6965, -0.3901, 0.6022, -0.645, -0.668, 0.3712, -0.645, -0.668, 0.3712, -0.3825, -0.8724, 0.3044, -0.4644, -0.4767, 0.7464, -0.09852, -0.0009312, 0.9951, -0.4718, -0.001624, 0.8817, -0.4817, 0.09679, 0.871, -0.4817, 0.09679, 0.871, -0.09886, 0.1158, 0.9883, -0.09852, -0.0009312, 0.9951, 0.3954, 0.08635, 0.9144, 0.7008, 0.0226, 0.713, 0.4794, 0.09554, 0.8724, 0.4794, 0.09554, 0.8724, 0.1008, 0.1125, 0.9885, 0.3954, 0.08635, 0.9144, 0.4723, -0.4633, 0.7498, 0.6967, -0.3826, 0.6069, 0.6481, -0.2272, 0.7269, 0.6481, -0.2272, 0.7269, 0.4332, -0.2757, 0.8581, 0.4723, -0.4633, 0.7498, -0.3941, 0.07961, 0.9156, -0.7007, 0.01297, 0.7133, -0.6453, -0.2286, 0.7289, -0.6453, -0.2286, 0.7289, -0.435, -0.279, 0.8561, -0.3941, 0.07961, 0.9156, 0.4794, 0.09554, 0.8724, 0.8883, 0.05018, 0.4565, 0.8817, 0.001534, 0.4717, 0.8817, 0.001534, 0.4717, 0.4718, 0.0004499, 0.8817, 0.4794, 0.09554, 0.8724, 0.8883, 0.05018, 0.4565, 0.9957, 0.01214, 0.09133, 0.9951, 0.002097, 0.09852, 0.9951, 0.002097, 0.09852, 0.8817, 0.001534, 0.4717, 0.8883, 0.05018, 0.4565, -0.8948, -0.1483, 0.4212, -0.9255, -0.2124, 0.3135, -0.6965, -0.3901, 0.6022, -0.6965, -0.3901, 0.6022, -0.6453, -0.2286, 0.7289, -0.8948, -0.1483, 0.4212, -0.9926, -0.04897, 0.1113, -0.9957, -0.05545, 0.0745, -0.9255, -0.2124, 0.3135, -0.9255, -0.2124, 0.3135, -0.8948, -0.1483, 0.4212, -0.9926, -0.04897, 0.1113, 0.649, -0.6639, 0.3714, 0.6473, -0.6675, 0.3681, 0.3571, -0.6587, -0.6622, 0.3571, -0.6587, -0.6622, 0.675, -0.3451, -0.6521, 0.649, -0.6639, 0.3714, 0.6473, -0.6675, 0.3681, 0.3854, -0.872, 0.3018, 0.06941, -0.7145, -0.6962, 0.06941, -0.7145, -0.6962, 0.3571, -0.6587, -0.6622, 0.6473, -0.6675, 0.3681, -0.645, -0.668, 0.3712, -0.6421, -0.6603, 0.3895, -0.6713, -0.3614, -0.6472, -0.6713, -0.3614, -0.6472, -0.3587, -0.6726, -0.6472, -0.645, -0.668, 0.3712, -0.6421, -0.6603, 0.3895, -0.8362, -0.4333, 0.3363, -0.7243, -0.05089, -0.6876, -0.7243, -0.05089, -0.6876, -0.6713, -0.3614, -0.6472, -0.6421, -0.6603, 0.3895, 0.6481, -0.2272, 0.7269, 0.8973, -0.1396, 0.4187, 0.7034, 0.01254, 0.7107, 0.7034, 0.01254, 0.7107, 0.7008, 0.0226, 0.713, 0.6481, -0.2272, 0.7269, 0.8973, -0.1396, 0.4187, 0.9926, -0.04345, 0.1137, 0.9041, -0.001775, 0.4274, 0.9041, -0.001775, 0.4274, 0.7034, 0.01254, 0.7107, 0.8973, -0.1396, 0.4187, -0.4817, 0.09679, 0.871, -0.8898, 0.04159, 0.4545, -0.7047, 0.01803, 0.7093, -0.7047, 0.01803, 0.7093, -0.7007, 0.01297, 0.7133, -0.4817, 0.09679, 0.871, -0.8898, 0.04159, 0.4545, -0.9956, 0.005116, 0.09347, -0.9048, 0.005863, 0.4257, -0.9048, 0.005863, 0.4257, -0.7047, 0.01803, 0.7093, -0.8898, 0.04159, 0.4545, 0.649, -0.6639, 0.3714, 0.9255, -0.1979, 0.3229, 0.6967, -0.3826, 0.6069, 0.6967, -0.3826, 0.6069, 0.6473, -0.6675, 0.3681, 0.649, -0.6639, 0.3714, 0.8474, -0.4339, 0.306, 0.9963, -0.04139, 0.07513, 0.9255, -0.1979, 0.3229, 0.9255, -0.1979, 0.3229, 0.649, -0.6639, 0.3714, 0.8474, -0.4339, 0.306, -0.6965, -0.3901, 0.6022, -0.9255, -0.2124, 0.3135, -0.6421, -0.6603, 0.3895, -0.6421, -0.6603, 0.3895, -0.645, -0.668, 0.3712, -0.6965, -0.3901, 0.6022, -0.9255, -0.2124, 0.3135, -0.9957, -0.05545, 0.0745, -0.8362, -0.4333, 0.3363, -0.8362, -0.4333, 0.3363, -0.6421, -0.6603, 0.3895, -0.9255, -0.2124, 0.3135, -0.4718, -0.001624, 0.8817, -0.8816, -0.002244, 0.4719, -0.8898, 0.04159, 0.4545, -0.8898, 0.04159, 0.4545, -0.4817, 0.09679, 0.871, -0.4718, -0.001624, 0.8817, -0.8816, -0.002244, 0.4719, -0.9951, -0.002289, 0.0985, -0.9956, 0.005116, 0.09347, -0.9956, 0.005116, 0.09347, -0.8898, 0.04159, 0.4545, -0.8816, -0.002244, 0.4719, 0.7008, 0.0226, 0.713, 0.7034, 0.01254, 0.7107, 0.8883, 0.05018, 0.4565, 0.8883, 0.05018, 0.4565, 0.4794, 0.09554, 0.8724, 0.7008, 0.0226, 0.713, 0.9041, -0.001775, 0.4274, 0.9957, 0.01214, 0.09133, 0.8883, 0.05018, 0.4565, 0.8883, 0.05018, 0.4565, 0.7034, 0.01254, 0.7107, 0.9041, -0.001775, 0.4274, 0.6967, -0.3826, 0.6069, 0.9255, -0.1979, 0.3229, 0.8973, -0.1396, 0.4187, 0.8973, -0.1396, 0.4187, 0.6481, -0.2272, 0.7269, 0.6967, -0.3826, 0.6069, 0.9255, -0.1979, 0.3229, 0.9963, -0.04139, 0.07513, 0.9926, -0.04345, 0.1137, 0.9926, -0.04345, 0.1137, 0.8973, -0.1396, 0.4187, 0.9255, -0.1979, 0.3229, -0.7047, 0.01803, 0.7093, -0.8948, -0.1483, 0.4212, -0.6453, -0.2286, 0.7289, -0.6453, -0.2286, 0.7289, -0.7007, 0.01297, 0.7133, -0.7047, 0.01803, 0.7093, -0.9048, 0.005863, 0.4257, -0.9926, -0.04897, 0.1113, -0.8948, -0.1483, 0.4212, -0.8948, -0.1483, 0.4212, -0.7047, 0.01803, 0.7093, -0.9048, 0.005863, 0.4257, 0.705, -0.002339, -0.7092, 0.7071, 0.001973, -0.7071, -0.707, -0.001565, -0.7073, -0.707, -0.001565, -0.7073, -0.7062, -0.01673, -0.7078, 0.705, -0.002339, -0.7092, 0.1008, 0.1125, 0.9885, -0.09892, 0.1158, 0.9883, -0.0985, -0.0009307, 0.9951, -0.0985, -0.0009307, 0.9951, 0.09849, -0.0004718, 0.9951, 0.1008, 0.1125, 0.9885, -0.002217, 1.0, 0.0006592, -0.002203, 1.0, 0.0004356, -0.0022, 1.0, 0.0006995, -0.0022, 1.0, 0.0006995, -0.0022, 1.0, 0.0006995, -0.002217, 1.0, 0.0006592, 1.0, 0.002383, -6.657e-05, 1.0, 0.002214, -1.236e-06, 0.7071, 0.001973, -0.7071, 0.7071, 0.001973, -0.7071, 0.705, -0.002339, -0.7092, 1.0, 0.002383, -6.657e-05, -0.3825, -0.8724, 0.3044, 0.3854, -0.872, 0.3017, 0.06928, -0.7145, -0.6962, 0.06928, -0.7145, -0.6962, -0.07078, -0.7239, -0.6863, -0.3825, -0.8724, 0.3044, 0.7058, 0.004967, -0.7084, 0.7006, -0.01402, -0.7134, -0.7116, -0.01386, -0.7024, -0.7116, -0.01386, -0.7024, -0.7073, 0.01726, -0.7067, 0.7058, 0.004967, -0.7084, -0.1867, -0.3199, 0.9289, -0.2238, -0.09078, 0.9704, 0.2381, -0.09467, 0.9666, 0.2381, -0.09467, 0.9666, 0.19, -0.3163, 0.9295, -0.1867, -0.3199, 0.9289, 0.7058, 0.004967, -0.7084, 1.0, 0.003012, -0.001494, 1.0, 0.001395, -0.001213, 1.0, 0.001395, -0.001213, 0.7006, -0.01402, -0.7134, 0.7058, 0.004967, -0.7084, -1.0, -0.002143, -8.583e-05, -1.0, -0.003044, -0.001485, -0.7116, -0.01386, -0.7024, -0.7116, -0.01386, -0.7024, -0.7062, -0.01673, -0.7078, -1.0, -0.002143, -8.583e-05, -0.002197, 1.0, 0.0006888, -0.002217, 1.0, 0.0006592, -0.002236, 1.0, 0.000664, -0.002236, 1.0, 0.000664, -0.002112, 1.0, 0.0001085, -0.002197, 1.0, 0.0006888, -0.002217, 1.0, 0.0006592, -0.002197, 1.0, 0.0006888, -0.002258, 1.0, 0.0007005, -0.002258, 1.0, 0.0007005, -0.002203, 1.0, 0.0004356, -0.002217, 1.0, 0.0006592, -0.002195, 1.0, 0.0007315, -0.002258, 1.0, 0.0007005, -0.002181, 1.0, 0.0006377, -0.002181, 1.0, 0.0006377, -0.002218, 1.0, 0.0004905, -0.002195, 1.0, 0.0007315, -0.002197, 1.0, 0.0006958, -0.002203, 1.0, 0.0004356, -0.002258, 1.0, 0.0007005, -0.002258, 1.0, 0.0007005, -0.002195, 1.0, 0.0007315, -0.002197, 1.0, 0.0006958, 0.9041, -0.00169, 0.4273, 0.9958, 0.0121, 0.0913, 1.0, 0.002383, -6.657e-05, 1.0, 0.002383, -6.657e-05, 1.0, 0.001395, -0.001213, 0.9041, -0.00169, 0.4273, 0.1985, -0.5065, 0.8391, 0.2781, -0.684, 0.6744, -0.3049, -0.6694, 0.6774, -0.3049, -0.6694, 0.6774, -0.2037, -0.5156, 0.8323, 0.1985, -0.5065, 0.8391, -1.0, -0.003044, -0.001485, -0.9048, 0.005898, 0.4257, -0.9926, -0.04874, 0.1112, -0.9926, -0.04874, 0.1112, -1.0, -0.001371, -0.001539, -1.0, -0.003044, -0.001485, 0.9963, -0.04123, 0.0751, 0.9926, -0.04352, 0.1137, 1.0, 0.003012, -0.001494, 1.0, 0.003012, -0.001494, 0.8473, -0.434, 0.306, 0.9963, -0.04123, 0.0751, -0.9956, 0.005093, 0.09349, -1.0, -0.002143, -8.583e-05, -1.0, -0.002214, -1.034e-07, -1.0, -0.002214, -1.034e-07, -0.9951, -0.002314, 0.09858, -0.9956, 0.005093, 0.09349, -0.7116, -0.01386, -0.7024, 0.7006, -0.01402, -0.7134, 0.705, -0.002339, -0.7092, 0.705, -0.002339, -0.7092, -0.7062, -0.01673, -0.7078, -0.7116, -0.01386, -0.7024, -0.3942, 0.07959, 0.9156, -0.09892, 0.1158, 0.9883, 0.1008, 0.1125, 0.9885, 0.1008, 0.1125, 0.9885, 0.3954, 0.08638, 0.9144, -0.3942, 0.07959, 0.9156, 1.0, 0.001395, -0.001213, 1.0, 0.002383, -6.657e-05, 0.705, -0.002339, -0.7092, 0.705, -0.002339, -0.7092, 0.7006, -0.01402, -0.7134, 1.0, 0.001395, -0.001213, -1.0, -0.002214, -1.034e-07, -1.0, -0.002143, -8.583e-05, -0.7062, -0.01673, -0.7078, -0.7062, -0.01673, -0.7078, -0.707, -0.001565, -0.7073, -1.0, -0.002214, -1.034e-07, 1.0, 0.002214, -1.236e-06, 1.0, 0.002383, -6.657e-05, 0.9958, 0.0121, 0.0913, 0.9958, 0.0121, 0.0913, 0.9951, 0.002097, 0.09852, 1.0, 0.002214, -1.236e-06, -0.9048, 0.005898, 0.4257, -1.0, -0.003044, -0.001485, -1.0, -0.002143, -8.583e-05, -1.0, -0.002143, -8.583e-05, -0.9956, 0.005093, 0.09349, -0.9048, 0.005898, 0.4257, -1.0, -0.003044, -0.001485, -1.0, -0.001371, -0.001539, -0.7073, 0.01726, -0.7067, -0.7073, 0.01726, -0.7067, -0.7116, -0.01386, -0.7024, -1.0, -0.003044, -0.001485, -0.3587, -0.6727, -0.6472, -0.07078, -0.7239, -0.6863, 0.06928, -0.7145, -0.6962, 0.06928, -0.7145, -0.6962, -0.6712, -0.3613, -0.6472, -0.3587, -0.6727, -0.6472, -0.6712, -0.3613, -0.6472, 0.06928, -0.7145, -0.6962, -0.7073, 0.01726, -0.7067, -0.7073, 0.01726, -0.7067, -0.7243, -0.05074, -0.6876, -0.6712, -0.3613, -0.6472, 0.675, -0.3453, -0.652, 0.6861, -0.04455, -0.7261, 0.7058, 0.004967, -0.7084, 0.7058, 0.004967, -0.7084, 0.3571, -0.6587, -0.6622, 0.675, -0.3453, -0.652, 0.06928, -0.7145, -0.6962, 0.3571, -0.6587, -0.6622, 0.7058, 0.004967, -0.7084, 0.7058, 0.004967, -0.7084, -0.7073, 0.01726, -0.7067, 0.06928, -0.7145, -0.6962, -0.2037, -0.5156, 0.8323, -0.1867, -0.3199, 0.9289, 0.19, -0.3163, 0.9295, 0.19, -0.3163, 0.9295, 0.1985, -0.5065, 0.8391, -0.2037, -0.5156, 0.8323, 0.8473, -0.434, 0.306, 1.0, 0.003012, -0.001494, 0.7058, 0.004967, -0.7084, 0.7058, 0.004967, -0.7084, 0.6861, -0.04455, -0.7261, 0.8473, -0.434, 0.306, -0.9957, -0.05537, 0.0745, -0.8361, -0.4335, 0.3362, -1.0, -0.001371, -0.001539, -1.0, -0.001371, -0.001539, -0.9926, -0.04874, 0.1112, -0.9957, -0.05537, 0.0745, 0.9926, -0.04352, 0.1137, 0.9041, -0.00169, 0.4273, 1.0, 0.001395, -0.001213, 1.0, 0.001395, -0.001213, 1.0, 0.003012, -0.001494, 0.9926, -0.04352, 0.1137, -0.4644, -0.4767, 0.7464, -0.435, -0.279, 0.8561, -0.1867, -0.3199, 0.9289, -0.1867, -0.3199, 0.9289, -0.2037, -0.5156, 0.8323, -0.4644, -0.4767, 0.7464, -0.435, -0.279, 0.8561, -0.3942, 0.07959, 0.9156, -0.2238, -0.09078, 0.9704, -0.2238, -0.09078, 0.9704, -0.1867, -0.3199, 0.9289, -0.435, -0.279, 0.8561, 0.3954, 0.08638, 0.9144, 0.2381, -0.09467, 0.9666, -0.2238, -0.09078, 0.9704, -0.2238, -0.09078, 0.9704, -0.3942, 0.07959, 0.9156, 0.3954, 0.08638, 0.9144, 0.4332, -0.2757, 0.8581, 0.19, -0.3163, 0.9295, 0.2381, -0.09467, 0.9666, 0.2381, -0.09467, 0.9666, 0.3954, 0.08638, 0.9144, 0.4332, -0.2757, 0.8581, 0.4725, -0.4632, 0.7498, 0.1985, -0.5065, 0.8391, 0.19, -0.3163, 0.9295, 0.19, -0.3163, 0.9295, 0.4332, -0.2757, 0.8581, 0.4725, -0.4632, 0.7498, 0.4725, -0.4632, 0.7498, 0.3854, -0.872, 0.3017, 0.2781, -0.684, 0.6744, 0.2781, -0.684, 0.6744, 0.1985, -0.5065, 0.8391, 0.4725, -0.4632, 0.7498, -0.3825, -0.8724, 0.3044, -0.3049, -0.6694, 0.6774, 0.2781, -0.684, 0.6744, 0.2781, -0.684, 0.6744, 0.3854, -0.872, 0.3017, -0.3825, -0.8724, 0.3044, -0.4644, -0.4767, 0.7464, -0.2037, -0.5156, 0.8323, -0.3049, -0.6694, 0.6774, -0.3049, -0.6694, 0.6774, -0.3825, -0.8724, 0.3044, -0.4644, -0.4767, 0.7464, -0.8361, -0.4335, 0.3362, -0.7243, -0.05074, -0.6876, -0.7073, 0.01726, -0.7067, -0.7073, 0.01726, -0.7067, -1.0, -0.001371, -0.001539, -0.8361, -0.4335, 0.3362, 0.1008, 0.1125, 0.9885, 0.09849, -0.0004718, 0.9951, 0.4718, 0.0004635, 0.8817, 0.4718, 0.0004635, 0.8817, 0.4794, 0.09552, 0.8724, 0.1008, 0.1125, 0.9885, -0.435, -0.279, 0.8561, -0.4644, -0.4767, 0.7464, -0.6966, -0.3901, 0.6022, -0.6966, -0.3901, 0.6022, -0.6452, -0.2286, 0.729, -0.435, -0.279, 0.8561, 0.8473, -0.434, 0.306, 0.6861, -0.04455, -0.7261, 0.675, -0.3453, -0.652, 0.675, -0.3453, -0.652, 0.649, -0.6639, 0.3715, 0.8473, -0.434, 0.306, -0.3825, -0.8724, 0.3044, -0.07078, -0.7239, -0.6863, -0.3587, -0.6727, -0.6472, -0.3587, -0.6727, -0.6472, -0.6451, -0.6679, 0.3712, -0.3825, -0.8724, 0.3044, 0.4332, -0.2757, 0.8581, 0.3954, 0.08638, 0.9144, 0.7008, 0.0226, 0.713, 0.7008, 0.0226, 0.713, 0.6481, -0.2273, 0.7268, 0.4332, -0.2757, 0.8581, -0.09892, 0.1158, 0.9883, -0.3942, 0.07959, 0.9156, -0.7007, 0.01301, 0.7133, -0.7007, 0.01301, 0.7133, -0.4817, 0.09676, 0.871, -0.09892, 0.1158, 0.9883, 0.6473, -0.6675, 0.368, 0.3854, -0.872, 0.3017, 0.4725, -0.4632, 0.7498, 0.4725, -0.4632, 0.7498, 0.6967, -0.3825, 0.6069, 0.6473, -0.6675, 0.368, -0.4644, -0.4767, 0.7464, -0.3825, -0.8724, 0.3044, -0.6451, -0.6679, 0.3712, -0.6451, -0.6679, 0.3712, -0.6966, -0.3901, 0.6022, -0.4644, -0.4767, 0.7464, -0.0985, -0.0009307, 0.9951, -0.09892, 0.1158, 0.9883, -0.4817, 0.09676, 0.871, -0.4817, 0.09676, 0.871, -0.4718, -0.001594, 0.8817, -0.0985, -0.0009307, 0.9951, 0.3954, 0.08638, 0.9144, 0.1008, 0.1125, 0.9885, 0.4794, 0.09552, 0.8724, 0.4794, 0.09552, 0.8724, 0.7008, 0.0226, 0.713, 0.3954, 0.08638, 0.9144, 0.4725, -0.4632, 0.7498, 0.4332, -0.2757, 0.8581, 0.6481, -0.2273, 0.7268, 0.6481, -0.2273, 0.7268, 0.6967, -0.3825, 0.6069, 0.4725, -0.4632, 0.7498, -0.3942, 0.07959, 0.9156, -0.435, -0.279, 0.8561, -0.6452, -0.2286, 0.729, -0.6452, -0.2286, 0.729, -0.7007, 0.01301, 0.7133, -0.3942, 0.07959, 0.9156, 0.4794, 0.09552, 0.8724, 0.4718, 0.0004635, 0.8817, 0.8816, 0.001647, 0.4719, 0.8816, 0.001647, 0.4719, 0.8883, 0.05016, 0.4565, 0.4794, 0.09552, 0.8724, 0.8883, 0.05016, 0.4565, 0.8816, 0.001647, 0.4719, 0.9951, 0.002097, 0.09852, 0.9951, 0.002097, 0.09852, 0.9958, 0.0121, 0.0913, 0.8883, 0.05016, 0.4565, -0.8948, -0.1482, 0.4212, -0.6452, -0.2286, 0.729, -0.6966, -0.3901, 0.6022, -0.6966, -0.3901, 0.6022, -0.9256, -0.2123, 0.3135, -0.8948, -0.1482, 0.4212, -0.9926, -0.04874, 0.1112, -0.8948, -0.1482, 0.4212, -0.9256, -0.2123, 0.3135, -0.9256, -0.2123, 0.3135, -0.9957, -0.05537, 0.0745, -0.9926, -0.04874, 0.1112, 0.649, -0.6639, 0.3715, 0.675, -0.3453, -0.652, 0.3571, -0.6587, -0.6622, 0.3571, -0.6587, -0.6622, 0.6473, -0.6675, 0.368, 0.649, -0.6639, 0.3715, 0.6473, -0.6675, 0.368, 0.3571, -0.6587, -0.6622, 0.06928, -0.7145, -0.6962, 0.06928, -0.7145, -0.6962, 0.3854, -0.872, 0.3017, 0.6473, -0.6675, 0.368, -0.6451, -0.6679, 0.3712, -0.3587, -0.6727, -0.6472, -0.6712, -0.3613, -0.6472, -0.6712, -0.3613, -0.6472, -0.642, -0.6604, 0.3894, -0.6451, -0.6679, 0.3712, -0.642, -0.6604, 0.3894, -0.6712, -0.3613, -0.6472, -0.7243, -0.05074, -0.6876, -0.7243, -0.05074, -0.6876, -0.8361, -0.4335, 0.3362, -0.642, -0.6604, 0.3894, 0.6481, -0.2273, 0.7268, 0.7008, 0.0226, 0.713, 0.7034, 0.0126, 0.7107, 0.7034, 0.0126, 0.7107, 0.8973, -0.1397, 0.4187, 0.6481, -0.2273, 0.7268, 0.8973, -0.1397, 0.4187, 0.7034, 0.0126, 0.7107, 0.9041, -0.00169, 0.4273, 0.9041, -0.00169, 0.4273, 0.9926, -0.04352, 0.1137, 0.8973, -0.1397, 0.4187, -0.4817, 0.09676, 0.871, -0.7007, 0.01301, 0.7133, -0.7047, 0.01802, 0.7093, -0.7047, 0.01802, 0.7093, -0.8898, 0.04163, 0.4545, -0.4817, 0.09676, 0.871, -0.8898, 0.04163, 0.4545, -0.7047, 0.01802, 0.7093, -0.9048, 0.005898, 0.4257, -0.9048, 0.005898, 0.4257, -0.9956, 0.005093, 0.09349, -0.8898, 0.04163, 0.4545, 0.649, -0.6639, 0.3715, 0.6473, -0.6675, 0.368, 0.6967, -0.3825, 0.6069, 0.6967, -0.3825, 0.6069, 0.9256, -0.1978, 0.3229, 0.649, -0.6639, 0.3715, 0.8473, -0.434, 0.306, 0.649, -0.6639, 0.3715, 0.9256, -0.1978, 0.3229, 0.9256, -0.1978, 0.3229, 0.9963, -0.04123, 0.0751, 0.8473, -0.434, 0.306, -0.6966, -0.3901, 0.6022, -0.6451, -0.6679, 0.3712, -0.642, -0.6604, 0.3894, -0.642, -0.6604, 0.3894, -0.9256, -0.2123, 0.3135, -0.6966, -0.3901, 0.6022, -0.9256, -0.2123, 0.3135, -0.642, -0.6604, 0.3894, -0.8361, -0.4335, 0.3362, -0.8361, -0.4335, 0.3362, -0.9957, -0.05537, 0.0745, -0.9256, -0.2123, 0.3135, -0.4718, -0.001594, 0.8817, -0.4817, 0.09676, 0.871, -0.8898, 0.04163, 0.4545, -0.8898, 0.04163, 0.4545, -0.8816, -0.002242, 0.4719, -0.4718, -0.001594, 0.8817, -0.8816, -0.002242, 0.4719, -0.8898, 0.04163, 0.4545, -0.9956, 0.005093, 0.09349, -0.9956, 0.005093, 0.09349, -0.9951, -0.002314, 0.09858, -0.8816, -0.002242, 0.4719, 0.7008, 0.0226, 0.713, 0.4794, 0.09552, 0.8724, 0.8883, 0.05016, 0.4565, 0.8883, 0.05016, 0.4565, 0.7034, 0.0126, 0.7107, 0.7008, 0.0226, 0.713, 0.9041, -0.00169, 0.4273, 0.7034, 0.0126, 0.7107, 0.8883, 0.05016, 0.4565, 0.8883, 0.05016, 0.4565, 0.9958, 0.0121, 0.0913, 0.9041, -0.00169, 0.4273, 0.6967, -0.3825, 0.6069, 0.6481, -0.2273, 0.7268, 0.8973, -0.1397, 0.4187, 0.8973, -0.1397, 0.4187, 0.9256, -0.1978, 0.3229, 0.6967, -0.3825, 0.6069, 0.9256, -0.1978, 0.3229, 0.8973, -0.1397, 0.4187, 0.9926, -0.04352, 0.1137, 0.9926, -0.04352, 0.1137, 0.9963, -0.04123, 0.0751, 0.9256, -0.1978, 0.3229, -0.7047, 0.01802, 0.7093, -0.7007, 0.01301, 0.7133, -0.6452, -0.2286, 0.729, -0.6452, -0.2286, 0.729, -0.8948, -0.1482, 0.4212, -0.7047, 0.01802, 0.7093, -0.9048, 0.005898, 0.4257, -0.7047, 0.01802, 0.7093, -0.8948, -0.1482, 0.4212, -0.8948, -0.1482, 0.4212, -0.9926, -0.04874, 0.1112, -0.9048, 0.005898, 0.4257, 1.0, 0.002204, 0.0, 1.0, 0.00221, 0.0, 1.0, 0.002207, 0.0, 1.0, 0.002204, 0.0, 1.0, 0.002217, 0.0, 1.0, 0.002216, 0.0, 1.0, 0.002217, 0.0, 1.0, 0.002204, 0.0, 1.0, 0.002207, 0.0, 1.0, 0.002217, 0.0, 1.0, 0.002228, 0.0, 1.0, 0.002216, 0.0, 1.0, 0.002228, 0.0, 1.0, 0.002217, 0.0, 1.0, 0.002212, 0.0, 1.0, 0.002212, 0.0, 1.0, 0.002196, 0.0, 1.0, 0.002228, 0.0, -1.0, -0.002205, 0.0, -1.0, -0.002253, 0.0, -1.0, -0.002229, 0.0, -1.0, -0.002205, 0.0, -1.0, -0.002205, -1.219e-09, -1.0, -0.002204, 0.0, -1.0, -0.002205, -1.219e-09, -1.0, -0.002205, 0.0, -1.0, -0.002229, 0.0, -1.0, -0.002205, -1.219e-09, -1.0, -0.002205, -1.233e-10, -1.0, -0.002204, 0.0, -1.0, -0.002205, -1.233e-10, -1.0, -0.002205, -1.219e-09, -1.0, -0.002236, -2.638e-09, -1.0, -0.002236, -2.638e-09, -1.0, -0.002268, -2.675e-09, -1.0, -0.002205, -1.233e-10])] * 3)])

# ---- objects
ob_ticket026 = bpy.data.objects.new('ticket026', me_untitled)
ob_lamp = bpy.data.objects.new('Lamp', light_lamp)
ob_camera = bpy.data.objects.new('Camera', cam_camera)

# ---- transforms, parenting, visibility, modifiers, constraints
ob_ticket026.location = (0.0, 0.0, 0.0)
ob_ticket026.scale = (2.54, 2.54, 2.54)
ob_ticket026.color = (0.8, 0.8, 0.8, 1.0)
ob_ticket026.lineart.crease_threshold = 0.0
ob_lamp.location = (4.076, 1.005, 5.904)
ob_lamp.rotation_euler = (0.6503, 0.05522, 1.866)
ob_lamp.lock_rotations_4d = False
ob_lamp.empty_display_type = 'ARROWS'
ob_lamp.color = (0.0, 0.0, 0.0, 0.0)
ob_lamp.lineart.crease_threshold = 0.0
ob_camera.location = (7.481, -6.508, 5.344)
ob_camera.rotation_euler = (1.109, 0.01082, 0.8149)
ob_camera.lock_rotations_4d = False
ob_camera.empty_display_type = 'ARROWS'
ob_camera.color = (0.0, 0.0, 0.0, 0.0)
ob_camera.display_type = 'WIRE'
ob_camera.lineart.crease_threshold = 0.0

# ---- collection membership
col_collection_1.objects.link(ob_ticket026)
col_collection_1.objects.link(ob_lamp)
col_collection_1.objects.link(ob_camera)

# ---- scene / render settings (as saved in the file)
scene.camera = ob_camera
scene.frame_start = 1; scene.frame_end = 250; scene.frame_set(1)
scene.render.engine = 'CYCLES'
scene.render.resolution_percentage = 50
scene.render.fps = 30
scene.render.dither_intensity = 0.0
scene.cycles.use_denoising = False
scene.cycles.samples = 128
scene.cycles.sampling_pattern = 'TABULATED_SOBOL'
scene.cycles.light_sampling_threshold = 0.0
scene.cycles.use_adaptive_sampling = False
scene.cycles.use_light_tree = False
scene.cycles.blur_glossy = 0.0
scene.cycles.sample_clamp_indirect = 0.0
scene.view_settings.view_transform = 'Standard'
bpy.context.view_layer.update()
